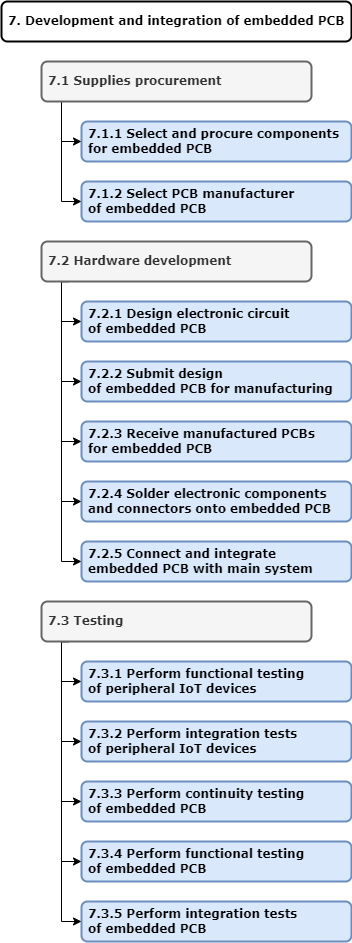

The diagram above was exported from draw.io. Its source (the exported page's mxGraphModel, read from the mxfile embedded in the PNG):
<mxGraphModel dx="1838" dy="1036" grid="1" gridSize="10" guides="1" tooltips="1" connect="1" arrows="1" fold="1" page="1" pageScale="1" pageWidth="850" pageHeight="1100" math="0" shadow="0">
  <root>
    <mxCell id="0" />
    <mxCell id="1" parent="0" />
    <mxCell id="2" value="7.2.4 Solder electronic components &#10;and connectors onto embedded PCB " style="whiteSpace=wrap;strokeWidth=2;fontFamily=Verdana;align=left;spacingLeft=5;fillColor=#dae8fc;strokeColor=#6c8ebf;rounded=1;fontStyle=1" vertex="1" parent="1">
      <mxGeometry x="3200" y="580" width="270" height="40" as="geometry" />
    </mxCell>
    <mxCell id="3" value="7.2.5 Connect and integrate &#10;embedded PCB with main system" style="whiteSpace=wrap;strokeWidth=2;fontFamily=Verdana;align=left;spacingLeft=5;fillColor=#dae8fc;strokeColor=#6c8ebf;rounded=1;fontStyle=1" vertex="1" parent="1">
      <mxGeometry x="3200" y="640" width="270" height="40" as="geometry" />
    </mxCell>
    <mxCell id="4" value="7.2.1 Design electronic circuit&#10;of embedded PCB" style="whiteSpace=wrap;strokeWidth=2;fontFamily=Verdana;align=left;spacingLeft=5;fillColor=#dae8fc;strokeColor=#6c8ebf;rounded=1;fontStyle=1" vertex="1" parent="1">
      <mxGeometry x="3200" y="400" width="270" height="40" as="geometry" />
    </mxCell>
    <mxCell id="5" value="7.2.2 Submit design&#10;of embedded PCB for manufacturing" style="whiteSpace=wrap;strokeWidth=2;fontFamily=Verdana;align=left;spacingLeft=5;fillColor=#dae8fc;strokeColor=#6c8ebf;rounded=1;fontStyle=1" vertex="1" parent="1">
      <mxGeometry x="3200" y="460" width="270" height="40" as="geometry" />
    </mxCell>
    <mxCell id="6" value="7.2.3 Receive manufactured PCBs&#10;for embedded PCB" style="whiteSpace=wrap;strokeWidth=2;fontFamily=Verdana;align=left;spacingLeft=5;fillColor=#dae8fc;strokeColor=#6c8ebf;rounded=1;fontStyle=1" vertex="1" parent="1">
      <mxGeometry x="3200" y="520" width="270" height="40" as="geometry" />
    </mxCell>
    <mxCell id="7" value="" style="edgeStyle=orthogonalEdgeStyle;orthogonalLoop=1;jettySize=auto;html=1;rounded=0;exitX=0.1;exitY=1.006;exitDx=0;exitDy=0;exitPerimeter=0;entryX=0;entryY=0.5;entryDx=0;entryDy=0;" edge="1" source="12" target="6" parent="1">
      <mxGeometry width="80" relative="1" as="geometry">
        <mxPoint x="3179" y="380" as="sourcePoint" />
        <mxPoint x="3200" y="480" as="targetPoint" />
        <Array as="points">
          <mxPoint x="3180" y="540" />
        </Array>
      </mxGeometry>
    </mxCell>
    <mxCell id="8" value="" style="edgeStyle=orthogonalEdgeStyle;orthogonalLoop=1;jettySize=auto;html=1;rounded=0;exitX=0.1;exitY=0.998;exitDx=0;exitDy=0;exitPerimeter=0;entryX=0;entryY=0.5;entryDx=0;entryDy=0;" edge="1" source="12" target="2" parent="1">
      <mxGeometry width="80" relative="1" as="geometry">
        <mxPoint x="3179" y="380" as="sourcePoint" />
        <mxPoint x="3200" y="540" as="targetPoint" />
        <Array as="points">
          <mxPoint x="3180" y="600" />
        </Array>
      </mxGeometry>
    </mxCell>
    <mxCell id="9" value="" style="edgeStyle=orthogonalEdgeStyle;orthogonalLoop=1;jettySize=auto;html=1;rounded=0;exitX=0.1;exitY=0.999;exitDx=0;exitDy=0;exitPerimeter=0;entryX=0;entryY=0.5;entryDx=0;entryDy=0;" edge="1" source="12" target="3" parent="1">
      <mxGeometry width="80" relative="1" as="geometry">
        <mxPoint x="3179" y="380" as="sourcePoint" />
        <mxPoint x="3200" y="660" as="targetPoint" />
        <Array as="points">
          <mxPoint x="3180" y="660" />
        </Array>
      </mxGeometry>
    </mxCell>
    <mxCell id="10" value="" style="edgeStyle=orthogonalEdgeStyle;orthogonalLoop=1;jettySize=auto;html=1;rounded=0;exitX=0.1;exitY=0.999;exitDx=0;exitDy=0;exitPerimeter=0;entryX=0;entryY=0.5;entryDx=0;entryDy=0;" edge="1" source="12" target="5" parent="1">
      <mxGeometry width="80" relative="1" as="geometry">
        <mxPoint x="3179" y="380" as="sourcePoint" />
        <mxPoint x="3200" y="480" as="targetPoint" />
        <Array as="points">
          <mxPoint x="3180" y="480" />
        </Array>
      </mxGeometry>
    </mxCell>
    <mxCell id="11" value="" style="edgeStyle=orthogonalEdgeStyle;orthogonalLoop=1;jettySize=auto;html=1;rounded=0;entryX=0;entryY=0.5;entryDx=0;entryDy=0;exitX=0.1;exitY=0.999;exitDx=0;exitDy=0;exitPerimeter=0;" edge="1" source="12" target="4" parent="1">
      <mxGeometry width="80" relative="1" as="geometry">
        <mxPoint x="3180" y="360" as="sourcePoint" />
        <mxPoint x="3200" y="420" as="targetPoint" />
        <Array as="points">
          <mxPoint x="3180" y="420" />
        </Array>
      </mxGeometry>
    </mxCell>
    <mxCell id="12" value="7.2 Hardware development " style="whiteSpace=wrap;strokeWidth=2;fontFamily=Verdana;align=left;spacingLeft=5;fillColor=#f5f5f5;strokeColor=#666666;rounded=1;fontColor=#333333;fontStyle=1" vertex="1" parent="1">
      <mxGeometry x="3160" y="340" width="270" height="40" as="geometry" />
    </mxCell>
    <mxCell id="13" value="7.1.1 Select and procure components&#10;for embedded PCB" style="whiteSpace=wrap;strokeWidth=2;fontFamily=Verdana;align=left;spacingLeft=5;fillColor=#dae8fc;strokeColor=#6c8ebf;rounded=1;fontStyle=1" vertex="1" parent="1">
      <mxGeometry x="3200" y="220" width="270" height="40" as="geometry" />
    </mxCell>
    <mxCell id="14" value="7.1.2 Select PCB manufacturer&#10;of embedded PCB" style="whiteSpace=wrap;strokeWidth=2;fontFamily=Verdana;align=left;spacingLeft=5;fillColor=#dae8fc;strokeColor=#6c8ebf;rounded=1;fontStyle=1" vertex="1" parent="1">
      <mxGeometry x="3200" y="280" width="270" height="40" as="geometry" />
    </mxCell>
    <mxCell id="15" value="" style="edgeStyle=orthogonalEdgeStyle;orthogonalLoop=1;jettySize=auto;html=1;rounded=0;entryX=0;entryY=0.5;entryDx=0;entryDy=0;exitX=0.1;exitY=0.995;exitDx=0;exitDy=0;exitPerimeter=0;" edge="1" source="17" target="13" parent="1">
      <mxGeometry width="80" relative="1" as="geometry">
        <mxPoint x="3179" y="200" as="sourcePoint" />
        <mxPoint x="3200" y="240" as="targetPoint" />
        <Array as="points">
          <mxPoint x="3180" y="240" />
        </Array>
      </mxGeometry>
    </mxCell>
    <mxCell id="16" value="" style="edgeStyle=orthogonalEdgeStyle;orthogonalLoop=1;jettySize=auto;html=1;rounded=0;entryX=0;entryY=0.5;entryDx=0;entryDy=0;" edge="1" target="14" parent="1">
      <mxGeometry width="80" relative="1" as="geometry">
        <mxPoint x="3180" y="200" as="sourcePoint" />
        <mxPoint x="3200" y="240" as="targetPoint" />
        <Array as="points">
          <mxPoint x="3180" y="300" />
        </Array>
      </mxGeometry>
    </mxCell>
    <mxCell id="17" value="7.1 Supplies procurement" style="whiteSpace=wrap;strokeWidth=2;fontFamily=Verdana;align=left;spacingLeft=5;fillColor=#f5f5f5;fontColor=#333333;strokeColor=#666666;rounded=1;fontStyle=1" vertex="1" parent="1">
      <mxGeometry x="3160" y="160" width="270" height="40" as="geometry" />
    </mxCell>
    <mxCell id="18" value="7.3.1 Perform functional testing&#10;of peripheral IoT devices" style="whiteSpace=wrap;strokeWidth=2;fontFamily=Verdana;align=left;spacingLeft=5;fillColor=#dae8fc;strokeColor=#6c8ebf;rounded=1;fontStyle=1" vertex="1" parent="1">
      <mxGeometry x="3200" y="760" width="270" height="40" as="geometry" />
    </mxCell>
    <mxCell id="19" value="7.3.2 Perform integration tests&#10;of peripheral IoT devices" style="whiteSpace=wrap;strokeWidth=2;fontFamily=Verdana;align=left;spacingLeft=5;fillColor=#dae8fc;strokeColor=#6c8ebf;rounded=1;fontStyle=1" vertex="1" parent="1">
      <mxGeometry x="3200" y="820" width="270" height="40" as="geometry" />
    </mxCell>
    <mxCell id="20" value="" style="edgeStyle=orthogonalEdgeStyle;orthogonalLoop=1;jettySize=auto;html=1;rounded=0;entryX=0;entryY=0.5;entryDx=0;entryDy=0;exitX=0.1;exitY=0.997;exitDx=0;exitDy=0;exitPerimeter=0;" edge="1" source="28" target="18" parent="1">
      <mxGeometry width="80" relative="1" as="geometry">
        <mxPoint x="3190" y="750" as="sourcePoint" />
        <mxPoint x="3200" y="780" as="targetPoint" />
        <Array as="points">
          <mxPoint x="3180" y="780" />
        </Array>
      </mxGeometry>
    </mxCell>
    <mxCell id="21" value="7.3.3 Perform continuity testing&#10;of embedded PCB" style="whiteSpace=wrap;strokeWidth=2;fontFamily=Verdana;align=left;spacingLeft=5;fillColor=#dae8fc;strokeColor=#6c8ebf;rounded=1;fontStyle=1" vertex="1" parent="1">
      <mxGeometry x="3200" y="880" width="270" height="40" as="geometry" />
    </mxCell>
    <mxCell id="22" value="7.3.4 Perform functional testing&#10;of embedded PCB" style="whiteSpace=wrap;strokeWidth=2;fontFamily=Verdana;align=left;spacingLeft=5;fillColor=#dae8fc;strokeColor=#6c8ebf;rounded=1;fontStyle=1" vertex="1" parent="1">
      <mxGeometry x="3200" y="940" width="270" height="40" as="geometry" />
    </mxCell>
    <mxCell id="23" value="" style="edgeStyle=orthogonalEdgeStyle;orthogonalLoop=1;jettySize=auto;html=1;rounded=0;entryX=0;entryY=0.5;entryDx=0;entryDy=0;exitX=0.1;exitY=0.995;exitDx=0;exitDy=0;exitPerimeter=0;" edge="1" source="28" target="19" parent="1">
      <mxGeometry width="80" relative="1" as="geometry">
        <mxPoint x="3180" y="740" as="sourcePoint" />
        <mxPoint x="3200" y="780" as="targetPoint" />
        <Array as="points">
          <mxPoint x="3180" y="840" />
        </Array>
      </mxGeometry>
    </mxCell>
    <mxCell id="24" value="" style="edgeStyle=orthogonalEdgeStyle;orthogonalLoop=1;jettySize=auto;html=1;rounded=0;entryX=0;entryY=0.5;entryDx=0;entryDy=0;exitX=0.1;exitY=1.008;exitDx=0;exitDy=0;exitPerimeter=0;" edge="1" source="28" target="21" parent="1">
      <mxGeometry width="80" relative="1" as="geometry">
        <mxPoint x="3180" y="740" as="sourcePoint" />
        <mxPoint x="3200" y="780" as="targetPoint" />
        <Array as="points">
          <mxPoint x="3180" y="900" />
        </Array>
      </mxGeometry>
    </mxCell>
    <mxCell id="25" value="" style="edgeStyle=orthogonalEdgeStyle;orthogonalLoop=1;jettySize=auto;html=1;rounded=0;entryX=0;entryY=0.5;entryDx=0;entryDy=0;exitX=0.1;exitY=1.002;exitDx=0;exitDy=0;exitPerimeter=0;" edge="1" source="28" target="22" parent="1">
      <mxGeometry width="80" relative="1" as="geometry">
        <mxPoint x="3180" y="740" as="sourcePoint" />
        <mxPoint x="3200" y="780" as="targetPoint" />
        <Array as="points">
          <mxPoint x="3180" y="960" />
        </Array>
      </mxGeometry>
    </mxCell>
    <mxCell id="26" value="7.3.5 Perform integration tests&#10;of embedded PCB" style="whiteSpace=wrap;strokeWidth=2;fontFamily=Verdana;align=left;spacingLeft=5;fillColor=#dae8fc;strokeColor=#6c8ebf;rounded=1;fontStyle=1" vertex="1" parent="1">
      <mxGeometry x="3200" y="1000" width="270" height="40" as="geometry" />
    </mxCell>
    <mxCell id="27" value="" style="edgeStyle=orthogonalEdgeStyle;orthogonalLoop=1;jettySize=auto;html=1;rounded=0;entryX=0;entryY=0.5;entryDx=0;entryDy=0;exitX=0.1;exitY=0.999;exitDx=0;exitDy=0;exitPerimeter=0;" edge="1" source="28" target="26" parent="1">
      <mxGeometry width="80" relative="1" as="geometry">
        <mxPoint x="3188" y="740" as="sourcePoint" />
        <mxPoint x="3200" y="780" as="targetPoint" />
        <Array as="points">
          <mxPoint x="3180" y="740" />
          <mxPoint x="3180" y="1020" />
        </Array>
      </mxGeometry>
    </mxCell>
    <mxCell id="28" value="7.3 Testing" style="whiteSpace=wrap;strokeWidth=2;fontFamily=Verdana;align=left;spacingLeft=5;fillColor=#f5f5f5;fontColor=#333333;strokeColor=#666666;rounded=1;fontStyle=1" vertex="1" parent="1">
      <mxGeometry x="3160" y="700" width="270" height="40" as="geometry" />
    </mxCell>
    <mxCell id="29" value="7. Development and integration of embedded PCB " style="whiteSpace=wrap;strokeWidth=2;fontFamily=Verdana;align=left;spacingLeft=5;rounded=1;fontStyle=1" vertex="1" parent="1">
      <mxGeometry x="3120" y="100" width="350" height="40" as="geometry" />
    </mxCell>
  </root>
</mxGraphModel>